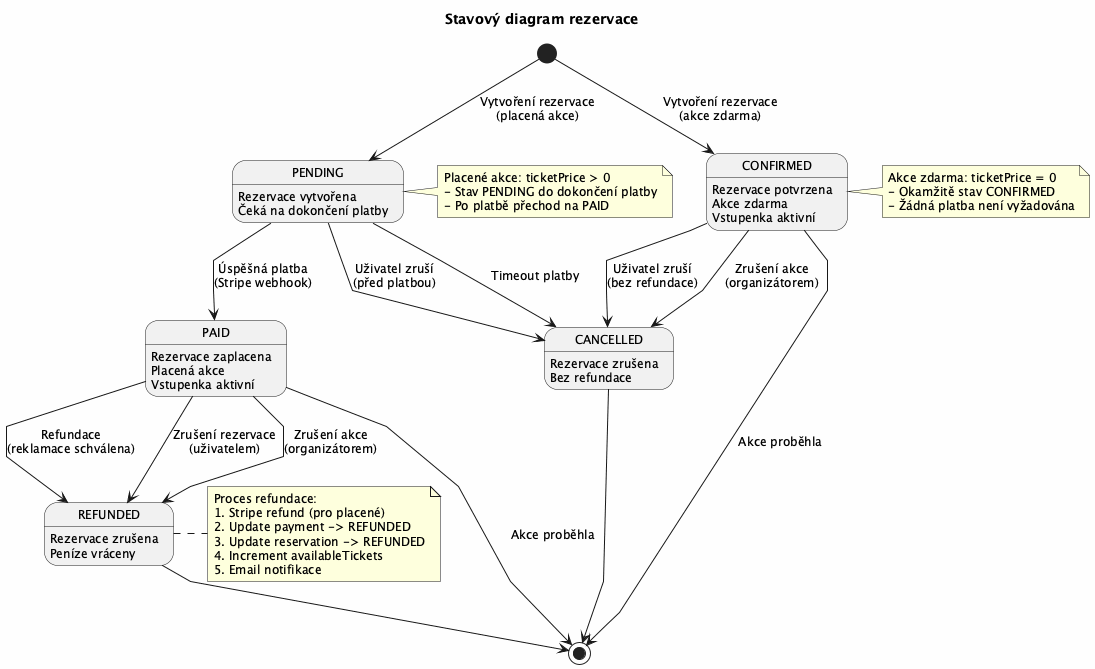

The diagram above was rendered by PlantUML. Its source (embedded in the PNG):
@startuml
skinparam backgroundColor #FEFEFE
skinparam defaultFontSize 12
skinparam linetype polyline

title Stavový diagram rezervace

state PENDING {
  PENDING : Rezervace vytvořena
  PENDING : Čeká na dokončení platby
}

state CONFIRMED {
  CONFIRMED : Rezervace potvrzena
  CONFIRMED : Akce zdarma
  CONFIRMED : Vstupenka aktivní
}

state PAID {
  PAID : Rezervace zaplacena
  PAID : Placená akce
  PAID : Vstupenka aktivní
}

state CANCELLED {
  CANCELLED : Rezervace zrušena
  CANCELLED : Bez refundace
}

state REFUNDED {
  REFUNDED : Rezervace zrušena
  REFUNDED : Peníze vráceny
}

[*] --> PENDING : Vytvoření rezervace\n(placená akce)
[*] --> CONFIRMED : Vytvoření rezervace\n(akce zdarma)

PENDING --> PAID : Úspěšná platba\n(Stripe webhook)
PENDING --> CANCELLED : Uživatel zruší\n(před platbou)
PENDING --> CANCELLED : Timeout platby

CONFIRMED --> CANCELLED : Uživatel zruší\n(bez refundace)
CONFIRMED --> CANCELLED : Zrušení akce\n(organizátorem)

PAID --> REFUNDED : Refundace\n(reklamace schválena)
PAID --> REFUNDED : Zrušení rezervace\n(uživatelem)
PAID --> REFUNDED : Zrušení akce\n(organizátorem)

CANCELLED --> [*]
REFUNDED --> [*]
PAID --> [*] : Akce proběhla
CONFIRMED --> [*] : Akce proběhla

note right of PENDING
  Placené akce: ticketPrice > 0
  - Stav PENDING do dokončení platby
  - Po platbě přechod na PAID
end note

note right of CONFIRMED
  Akce zdarma: ticketPrice = 0
  - Okamžitě stav CONFIRMED
  - Žádná platba není vyžadována
end note

note right of REFUNDED
  Proces refundace:
  1. Stripe refund (pro placené)
  2. Update payment -> REFUNDED
  3. Update reservation -> REFUNDED
  4. Increment availableTickets
  5. Email notifikace
end note

@enduml